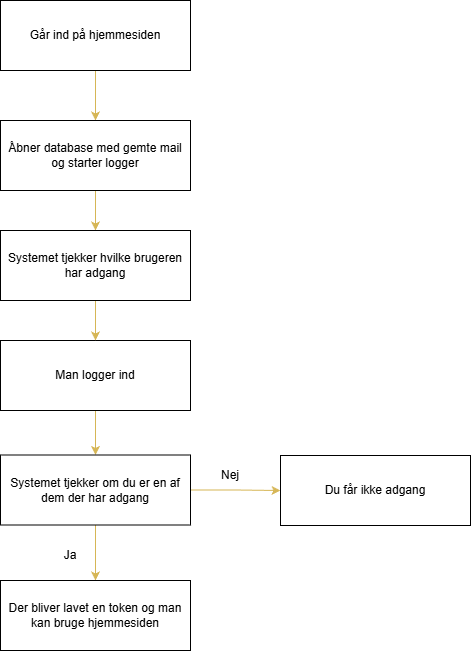

The diagram above was exported from draw.io. Its source (the exported page's mxGraphModel, read from the mxfile embedded in the PNG):
<mxGraphModel dx="786" dy="497" grid="1" gridSize="10" guides="1" tooltips="1" connect="1" arrows="1" fold="1" page="1" pageScale="1" pageWidth="827" pageHeight="1169" math="0" shadow="0">
  <root>
    <mxCell id="0" />
    <mxCell id="1" parent="0" />
    <mxCell id="GtkLgv3dIvdMzIZm-kLb-4" edge="1" parent="1" source="Eiv4MLOK-nEOKoTbq_UV-1" style="edgeStyle=orthogonalEdgeStyle;rounded=0;orthogonalLoop=1;jettySize=auto;html=1;entryX=0.5;entryY=0;entryDx=0;entryDy=0;fillColor=#fff2cc;strokeColor=#d6b656;" target="Eiv4MLOK-nEOKoTbq_UV-7">
      <mxGeometry relative="1" as="geometry" />
    </mxCell>
    <mxCell id="Eiv4MLOK-nEOKoTbq_UV-1" parent="1" style="rounded=0;whiteSpace=wrap;html=1;" value="Går ind på hjemmesiden" vertex="1">
      <mxGeometry height="70" width="190" x="60" y="60" as="geometry" />
    </mxCell>
    <mxCell id="GtkLgv3dIvdMzIZm-kLb-11" edge="1" parent="1" source="Eiv4MLOK-nEOKoTbq_UV-7" style="edgeStyle=orthogonalEdgeStyle;rounded=0;orthogonalLoop=1;jettySize=auto;html=1;entryX=0.5;entryY=0;entryDx=0;entryDy=0;fillColor=#fff2cc;strokeColor=#d6b656;" target="GtkLgv3dIvdMzIZm-kLb-8">
      <mxGeometry relative="1" as="geometry" />
    </mxCell>
    <mxCell id="Eiv4MLOK-nEOKoTbq_UV-7" parent="1" style="rounded=0;whiteSpace=wrap;html=1;" value="Åbner database med gemte mail og starter logger" vertex="1">
      <mxGeometry height="70" width="190" x="60" y="180" as="geometry" />
    </mxCell>
    <mxCell id="GtkLgv3dIvdMzIZm-kLb-14" edge="1" parent="1" source="GtkLgv3dIvdMzIZm-kLb-6" style="edgeStyle=orthogonalEdgeStyle;rounded=0;orthogonalLoop=1;jettySize=auto;html=1;entryX=0.5;entryY=0;entryDx=0;entryDy=0;fillColor=#fff2cc;strokeColor=#d6b656;" target="GtkLgv3dIvdMzIZm-kLb-10">
      <mxGeometry relative="1" as="geometry" />
    </mxCell>
    <mxCell id="GtkLgv3dIvdMzIZm-kLb-6" parent="1" style="rounded=0;whiteSpace=wrap;html=1;" value="Man logger ind" vertex="1">
      <mxGeometry height="70" width="190" x="60" y="400" as="geometry" />
    </mxCell>
    <mxCell id="GtkLgv3dIvdMzIZm-kLb-13" edge="1" parent="1" source="GtkLgv3dIvdMzIZm-kLb-8" style="edgeStyle=orthogonalEdgeStyle;rounded=0;orthogonalLoop=1;jettySize=auto;html=1;entryX=0.5;entryY=0;entryDx=0;entryDy=0;fillColor=#fff2cc;strokeColor=#d6b656;" target="GtkLgv3dIvdMzIZm-kLb-6">
      <mxGeometry relative="1" as="geometry" />
    </mxCell>
    <mxCell id="GtkLgv3dIvdMzIZm-kLb-8" parent="1" style="rounded=0;whiteSpace=wrap;html=1;" value="Systemet tjekker hvilke brugeren har adgang" vertex="1">
      <mxGeometry height="70" width="190" x="60" y="290" as="geometry" />
    </mxCell>
    <mxCell id="mz52SSap6ci1X5dTJYeI-1" edge="1" parent="1" source="GtkLgv3dIvdMzIZm-kLb-10" style="edgeStyle=orthogonalEdgeStyle;rounded=0;orthogonalLoop=1;jettySize=auto;html=1;entryX=0;entryY=0.5;entryDx=0;entryDy=0;fillColor=#fff2cc;strokeColor=#d6b656;" target="GtkLgv3dIvdMzIZm-kLb-20">
      <mxGeometry relative="1" as="geometry" />
    </mxCell>
    <mxCell id="mz52SSap6ci1X5dTJYeI-3" edge="1" parent="1" source="GtkLgv3dIvdMzIZm-kLb-10" style="edgeStyle=orthogonalEdgeStyle;rounded=0;orthogonalLoop=1;jettySize=auto;html=1;entryX=0.5;entryY=0;entryDx=0;entryDy=0;fillColor=#fff2cc;strokeColor=#d6b656;" target="GtkLgv3dIvdMzIZm-kLb-22">
      <mxGeometry relative="1" as="geometry" />
    </mxCell>
    <mxCell id="GtkLgv3dIvdMzIZm-kLb-10" parent="1" style="rounded=0;whiteSpace=wrap;html=1;" value="Systemet tjekker om du er en af dem der har adgang" vertex="1">
      <mxGeometry height="70" width="190" x="60" y="514.5" as="geometry" />
    </mxCell>
    <mxCell id="GtkLgv3dIvdMzIZm-kLb-20" parent="1" style="rounded=0;whiteSpace=wrap;html=1;" value="Du får ikke adgang" vertex="1">
      <mxGeometry height="70" width="190" x="340" y="515" as="geometry" />
    </mxCell>
    <mxCell id="GtkLgv3dIvdMzIZm-kLb-22" parent="1" style="rounded=0;whiteSpace=wrap;html=1;" value="Der bliver lavet en token og man kan bruge hjemmesiden" vertex="1">
      <mxGeometry height="70" width="190" x="60" y="640" as="geometry" />
    </mxCell>
    <mxCell id="mz52SSap6ci1X5dTJYeI-2" parent="1" style="text;html=1;whiteSpace=wrap;strokeColor=none;fillColor=none;align=center;verticalAlign=middle;rounded=0;" value="Nej" vertex="1">
      <mxGeometry height="30" width="60" x="260" y="520" as="geometry" />
    </mxCell>
    <mxCell id="mz52SSap6ci1X5dTJYeI-4" parent="1" style="text;html=1;whiteSpace=wrap;strokeColor=none;fillColor=none;align=center;verticalAlign=middle;rounded=0;" value="Ja" vertex="1">
      <mxGeometry height="30" width="60" x="100" y="600" as="geometry" />
    </mxCell>
  </root>
</mxGraphModel>